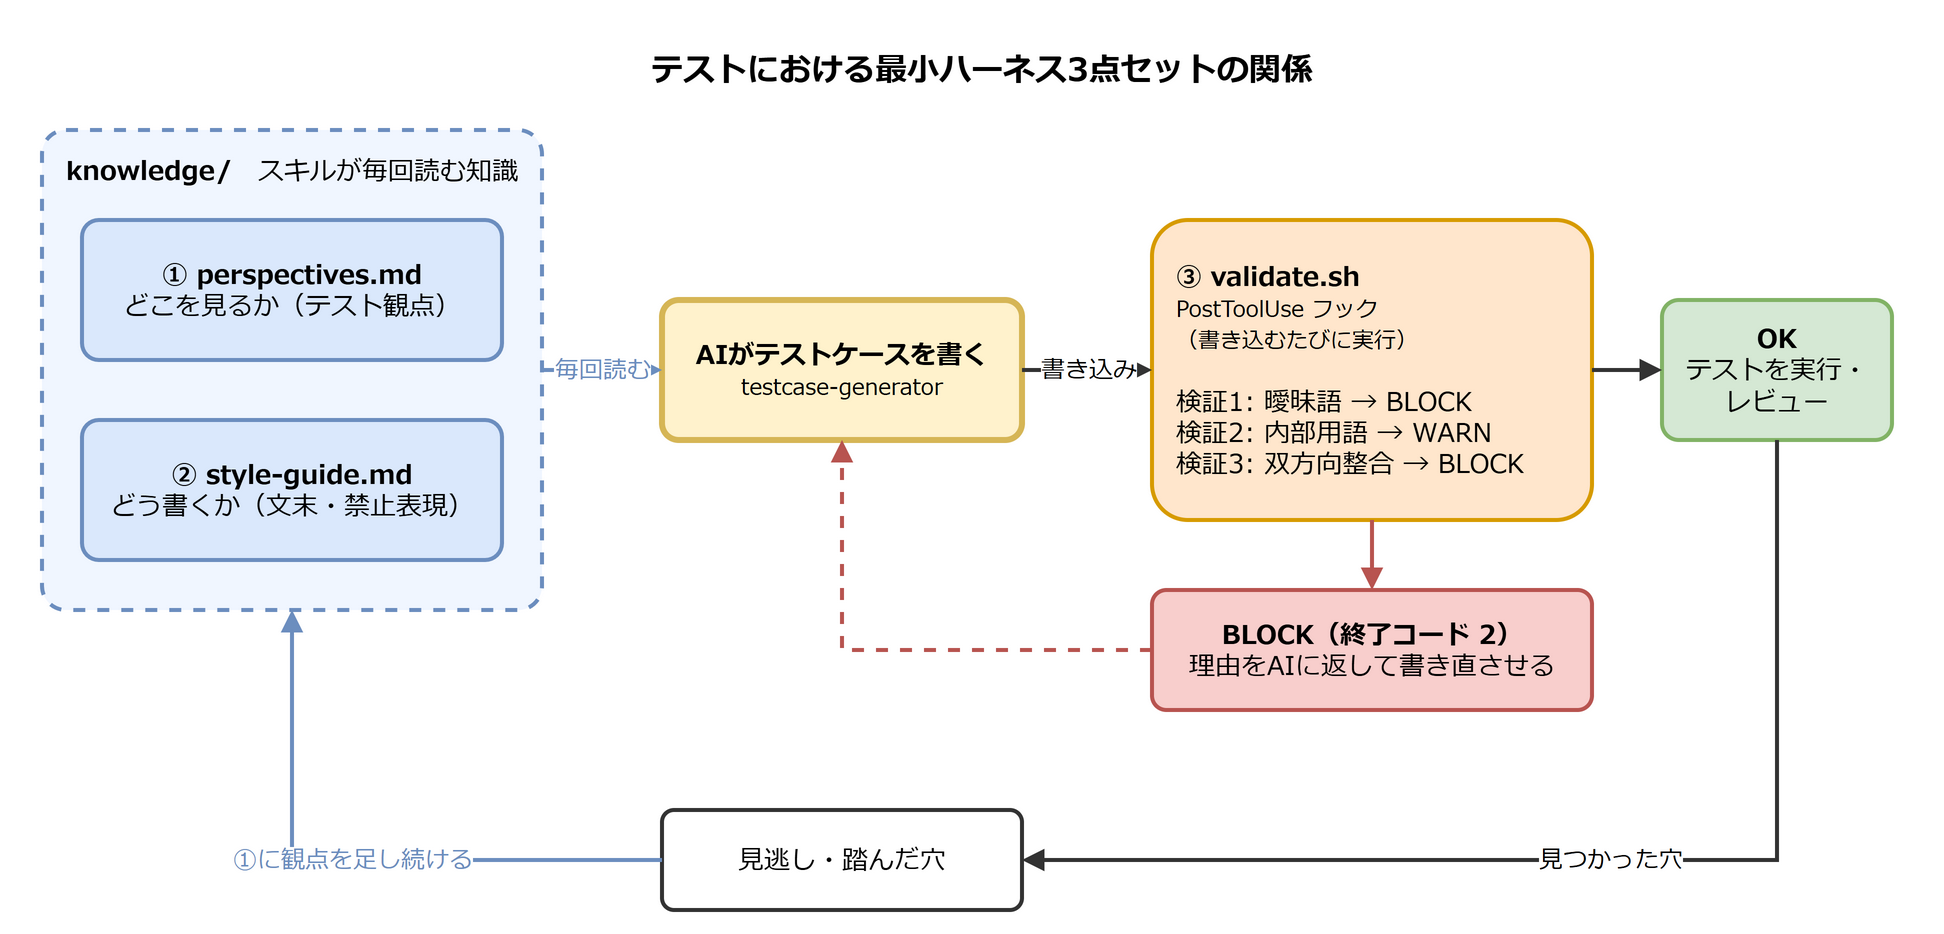

The diagram above was exported from draw.io. Its source (the exported page's mxGraphModel, read from the mxfile embedded in the PNG):
<mxGraphModel grid="0" background="#ffffff">
  <root>
    <mxCell id="0" />
    <mxCell id="1" parent="0" />
    <mxCell id="t" value="テストにおける最小ハーネス3点セットの関係" style="text;html=1;whiteSpace=wrap;align=center;verticalAlign=middle;fontFamily=Meiryo;fontSize=13;fontStyle=1;fontSize=16;" vertex="1" parent="1">
      <mxGeometry x="20" y="5" width="940" height="30" as="geometry" />
    </mxCell>
    <mxCell id="kn" value="&lt;b&gt;knowledge/&lt;/b&gt;　スキルが毎回読む知識" style="rounded=1;arcSize=5;whiteSpace=wrap;html=1;fillColor=#f0f6ff;strokeColor=#6c8ebf;strokeWidth=2;dashed=1;verticalAlign=top;align=center;spacingTop=6;fontFamily=Meiryo;fontSize=13;" vertex="1" parent="1">
      <mxGeometry x="20" y="50" width="250" height="240" as="geometry" />
    </mxCell>
    <mxCell id="p1" value="&lt;b&gt;① perspectives.md&lt;/b&gt;&lt;br&gt;どこを見るか（テスト観点）" style="rounded=1;arcSize=12;whiteSpace=wrap;html=1;fillColor=#dae8fc;strokeColor=#6c8ebf;strokeWidth=2;fontFamily=Meiryo;fontSize=13;" vertex="1" parent="1">
      <mxGeometry x="40" y="95" width="210" height="70" as="geometry" />
    </mxCell>
    <mxCell id="p2" value="&lt;b&gt;② style-guide.md&lt;/b&gt;&lt;br&gt;どう書くか（文末・禁止表現）" style="rounded=1;arcSize=12;whiteSpace=wrap;html=1;fillColor=#dae8fc;strokeColor=#6c8ebf;strokeWidth=2;fontFamily=Meiryo;fontSize=13;" vertex="1" parent="1">
      <mxGeometry x="40" y="195" width="210" height="70" as="geometry" />
    </mxCell>
    <mxCell id="ai" value="&lt;b&gt;AIがテストケースを書く&lt;/b&gt;&lt;br&gt;&lt;font style=&quot;font-size:11px&quot;&gt;testcase-generator&lt;/font&gt;" style="rounded=1;arcSize=12;whiteSpace=wrap;html=1;fillColor=#fff2cc;strokeColor=#d6b656;strokeWidth=2;fontFamily=Meiryo;fontSize=13;strokeWidth=3;" vertex="1" parent="1">
      <mxGeometry x="330" y="135" width="180" height="70" as="geometry" />
    </mxCell>
    <mxCell id="hk" value="&lt;b&gt;③ validate.sh&lt;/b&gt;&lt;br&gt;&lt;font style=&quot;font-size:11px&quot;&gt;PostToolUse フック&lt;br&gt;（書き込むたびに実行）&lt;/font&gt;&lt;br&gt;&lt;br&gt;検証1: 曖昧語 → BLOCK&lt;br&gt;検証2: 内部用語 → WARN&lt;br&gt;検証3: 双方向整合 → BLOCK" style="rounded=1;arcSize=12;whiteSpace=wrap;html=1;fillColor=#ffe6cc;strokeColor=#d79b00;strokeWidth=2;fontFamily=Meiryo;fontSize=13;align=left;spacingLeft=10;" vertex="1" parent="1">
      <mxGeometry x="575" y="95" width="220" height="150" as="geometry" />
    </mxCell>
    <mxCell id="blk" value="&lt;b&gt;BLOCK（終了コード 2）&lt;/b&gt;&lt;br&gt;理由をAIに返して書き直させる" style="rounded=1;arcSize=12;whiteSpace=wrap;html=1;fillColor=#f8cecc;strokeColor=#b85450;strokeWidth=2;fontFamily=Meiryo;fontSize=13;" vertex="1" parent="1">
      <mxGeometry x="575" y="280" width="220" height="60" as="geometry" />
    </mxCell>
    <mxCell id="ok" value="&lt;b&gt;OK&lt;/b&gt;&lt;br&gt;テストを実行・&lt;br&gt;レビュー" style="rounded=1;arcSize=12;whiteSpace=wrap;html=1;fillColor=#d5e8d4;strokeColor=#82b366;strokeWidth=2;fontFamily=Meiryo;fontSize=13;" vertex="1" parent="1">
      <mxGeometry x="830" y="135" width="115" height="70" as="geometry" />
    </mxCell>
    <mxCell id="fl" value="見逃し・踏んだ穴" style="rounded=1;arcSize=12;whiteSpace=wrap;html=1;fillColor=#ffffff;strokeColor=#333333;strokeWidth=2;fontFamily=Meiryo;fontSize=13;" vertex="1" parent="1">
      <mxGeometry x="330" y="390" width="180" height="50" as="geometry" />
    </mxCell>
    <mxCell id="a1" value="毎回読む" style="edgeStyle=orthogonalEdgeStyle;rounded=0;html=1;endArrow=block;endFill=1;strokeWidth=2;strokeColor=#333333;fontFamily=Meiryo;fontSize=13;fontSize=12;labelBackgroundColor=#ffffff;dashed=1;strokeColor=#6c8ebf;fontColor=#6c8ebf;exitX=1;exitY=0.5;entryX=0;entryY=0.5;" edge="1" parent="1" source="kn" target="ai">
      <mxGeometry relative="1" as="geometry" />
    </mxCell>
    <mxCell id="a3" value="書き込み" style="edgeStyle=orthogonalEdgeStyle;rounded=0;html=1;endArrow=block;endFill=1;strokeWidth=2;strokeColor=#333333;fontFamily=Meiryo;fontSize=13;fontSize=12;labelBackgroundColor=#ffffff;exitX=1;exitY=0.5;entryX=0;entryY=0.5;" edge="1" parent="1" source="ai" target="hk">
      <mxGeometry relative="1" as="geometry">
        <Array as="points">
          <mxPoint x="545" y="170" />
        </Array>
      </mxGeometry>
    </mxCell>
    <mxCell id="a4" value="" style="edgeStyle=orthogonalEdgeStyle;rounded=0;html=1;endArrow=block;endFill=1;strokeWidth=2;strokeColor=#333333;fontFamily=Meiryo;fontSize=13;fontSize=12;labelBackgroundColor=#ffffff;strokeColor=#b85450;" edge="1" parent="1" source="hk" target="blk">
      <mxGeometry relative="1" as="geometry" />
    </mxCell>
    <mxCell id="a5" value="" style="edgeStyle=orthogonalEdgeStyle;rounded=0;html=1;endArrow=block;endFill=1;strokeWidth=2;strokeColor=#333333;fontFamily=Meiryo;fontSize=13;fontSize=12;labelBackgroundColor=#ffffff;strokeColor=#b85450;fontColor=#b85450;dashed=1;exitX=0;exitY=0.5;entryX=0.5;entryY=1;" edge="1" parent="1" source="blk" target="ai">
      <mxGeometry relative="1" as="geometry">
        <Array as="points">
          <mxPoint x="420" y="310" />
        </Array>
      </mxGeometry>
    </mxCell>
    <mxCell id="a6" value="" style="edgeStyle=orthogonalEdgeStyle;rounded=0;html=1;endArrow=block;endFill=1;strokeWidth=2;strokeColor=#333333;fontFamily=Meiryo;fontSize=13;fontSize=12;labelBackgroundColor=#ffffff;exitX=1;exitY=0.5;entryX=0;entryY=0.5;" edge="1" parent="1" source="hk" target="ok">
      <mxGeometry relative="1" as="geometry">
        <Array as="points">
          <mxPoint x="812" y="170" />
        </Array>
      </mxGeometry>
    </mxCell>
    <mxCell id="a7" value="見つかった穴" style="edgeStyle=orthogonalEdgeStyle;rounded=0;html=1;endArrow=block;endFill=1;strokeWidth=2;strokeColor=#333333;fontFamily=Meiryo;fontSize=13;fontSize=12;labelBackgroundColor=#ffffff;exitX=0.5;exitY=1;entryX=1;entryY=0.5;" edge="1" parent="1" source="ok" target="fl">
      <mxGeometry relative="1" as="geometry">
        <Array as="points">
          <mxPoint x="887" y="415" />
        </Array>
      </mxGeometry>
    </mxCell>
    <mxCell id="a8" value="①に観点を足し続ける" style="edgeStyle=orthogonalEdgeStyle;rounded=0;html=1;endArrow=block;endFill=1;strokeWidth=2;strokeColor=#333333;fontFamily=Meiryo;fontSize=13;fontSize=12;labelBackgroundColor=#ffffff;strokeColor=#6c8ebf;fontColor=#6c8ebf;exitX=0;exitY=0.5;entryX=0.5;entryY=1;" edge="1" parent="1" source="fl" target="kn">
      <mxGeometry relative="1" as="geometry">
        <Array as="points">
          <mxPoint x="145" y="415" />
        </Array>
      </mxGeometry>
    </mxCell>
  </root>
</mxGraphModel>